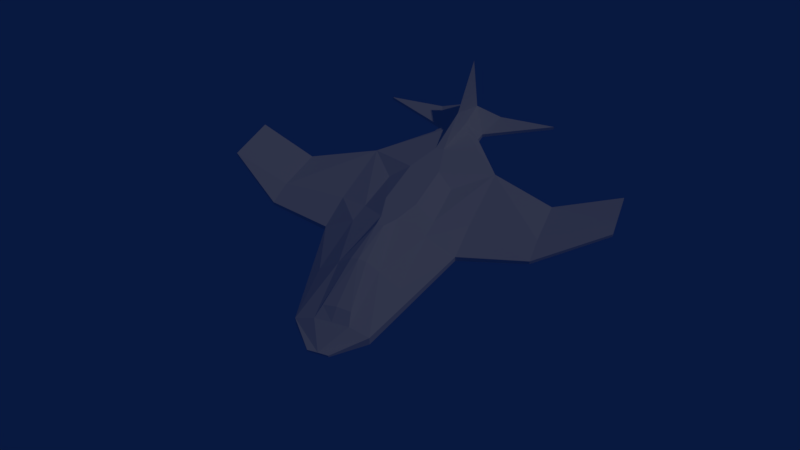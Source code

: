 # Source: Spaceship.blend  (saved by Blender 2.79.0; exported with 4.5.12 LTS)
import bpy
from mathutils import Matrix  # noqa: F401  (used for matrix-valued properties, if any)

bpy.ops.wm.read_factory_settings(use_empty=True)
scene = bpy.context.scene
scene.name = 'Scene'

# ---- collections
col_collection_1 = bpy.data.collections.new('Collection 1'); scene.collection.children.link(col_collection_1)

# ---- materials (node trees are filled in below, after node groups)
mat_rocketmaterial = bpy.data.materials.new('RocketMaterial')
mat_rocketmaterial.alpha_threshold = 0.0
mat_rocketmaterial.use_transparent_shadow = False
mat_rocketmaterial.roughness = 0.5
mat_rocketmaterial.specular_intensity = 0.2368

# ---- material node trees

# ---- world
world_world = bpy.data.worlds.new('World'); scene.world = world_world
world_world.color = (0.00255, 0.009445, 0.05087)
world_world.use_sun_shadow = False
world_world.sun_shadow_jitter_overblur = 0.0
world_world.cycles.sampling_method = 'MANUAL'
world_world.light_settings.ao_factor = 0.1154

# ---- cameras
cam_camera = bpy.data.cameras.new('Camera')
cam_camera.clip_end = 100.0
cam_camera.lens = 35.0
cam_camera.sensor_width = 32.0
cam_camera.sensor_height = 18.0
cam_camera.ortho_scale = 7.314
cam_camera.dof.focus_distance = 0.0
cam_camera.dof.aperture_fstop = 128.0

# ---- lights
light_lamp = bpy.data.lights.new('Lamp', 'POINT')
light_lamp.transmission_factor = 0.0
light_lamp.cutoff_distance = 30.0
light_lamp.energy = 75.0
light_lamp.shadow_buffer_clip_start = 1.001
light_lamp.shadow_soft_size = 0.1
light_lamp.shadow_maximum_resolution = 0.006
light_lamp.use_absolute_resolution = True

# ---- meshes
me_cube_001 = bpy.data.meshes.new('Cube.001')
me_cube_001.from_pydata([(-0.005029, -0.002987, 0.001865), (-0.0003052, 0.034, 0.0001468), (-0.005565, 0.01, 0.002305), (-0.0003052, 0.034, -0.0001468), (-0.01, -0.01, -0.0007014), (-0.01, -0.01, 0.001429), (-0.01, 0.01, 4.78e-06), (-0.01, 0.01, -0.0007014), (-0.03, -0.009367, 0.002033), (-0.03, -0.009367, 0.002445), (-0.03, 0.0001718, 0.002445), (-0.03, 0.0001718, 0.002033), (-0.005823, 0.0208, 0.001546), (-0.00515, 0.02975, 0.0005578), (-0.00515, 0.02975, -0.0005578), (-0.01494, -0.03, -0.0004245), (-0.01494, -0.03, 4.867e-05), (-0.001149, 0.01, 0.004261), (-0.001443, 0.034, -0.0001228), (-0.001443, 0.034, 0.0001228), (-0.002333, -0.005041, 0.003232), (-0.002333, -0.01, -0.002221), (-0.002333, 0.01, -0.002221), (-0.002908, 0.0208, 0.003597), (-0.002413, 0.02975, -0.001477), (-0.002413, 0.02975, 0.001477), (-0.0003544, -0.03, 0.01), (-0.005494, -0.03, -0.0003896), (-0.001017, -0.03, 0.001429), (-0.0006667, -0.01238, 0.002582), (-0.003771, -0.02431, -0.001151), (-0.003771, -0.02431, -0.0006167), (-0.002174, -0.02505, -0.002414), (-0.0001165, -0.02178, 0.004166), (-0.0009706, -0.02359, 0.001375), (-0.02, 0.007232, -0.0004886), (-0.02, 0.007232, 9.619e-07), (-0.02, -0.006409, -0.0004886), (-0.02, -0.006409, 0.0001304), (-0.0005225, 0.01329, 0.005282), (-0.001087, 0.0208, 0.004788), (-0.001949, 0.02803, 0.002435), (-0.005393, 0.005844, 0.002164), (-0.01, 0.003599, -0.0007014), (-0.01, 0.003599, 0.001021), (-0.03, -0.002881, 0.002033), (-0.03, -0.002881, 0.002445), (-0.002333, 0.003599, -0.002221), (-0.002333, 0.005186, 0.003932), (-0.02, 0.002867, 0.0006033), (-0.02, 0.002867, -0.0004886), (0.0, 0.034, 0.0001468), (0.0, 0.034, -0.0001468), (0.0, 0.01, 0.004261), (0.0, -0.005041, 0.003232), (0.0, -0.01, -0.003258), (0.0, 0.01, -0.003258), (0.0, 0.02975, -0.001477), (0.0, 0.02975, 0.001477), (0.0, -0.03, 0.01), (0.0, -0.03, 0.001429), (0.0, -0.01238, 0.002582), (0.0, -0.02178, 0.004166), (0.0, -0.02178, -0.003541), (0.0, 0.01329, 0.005282), (2.235e-10, 0.0208, 0.005043), (0.0, 0.02803, 0.00269), (0.0, 0.005186, 0.003932), (0.0, 0.003599, -0.003258), (-0.004193, -0.03, -0.00116), (-0.0007763, -0.03, 0.001021), (0.0, -0.03, 0.001021), (-0.001167, -0.02895, -0.003884), (0.0, -0.02895, -0.003884), (-0.00336, -0.03073, -0.0012), (-0.000622, -0.03073, 0.0005474), (0.0, -0.03073, 0.0005474), (-0.0009349, -0.02989, -0.003384), (0.0, -0.02989, -0.003384), (-0.002493, -0.03004, -0.001242), (-0.0004616, -0.03004, 5.451e-05), (0.0, -0.03004, 5.451e-05), (-0.0006938, -0.02941, -0.002863), (0.0, -0.02941, -0.002863), (-0.00149, -0.01889, -0.001291), (-0.0002758, -0.01889, -0.0005162), (0.0, -0.01889, -0.0005162), (-0.0004145, -0.01852, -0.002259), (0.0, -0.01852, -0.002259), (0.0, -0.01875, -0.001364), (-0.003907, -0.02117, 0.0001252), (-0.001952, -0.02158, 0.0007876), (-0.003907, -0.02117, -0.0006415), (-0.002061, -0.02117, -0.001999), (0.0, -0.02117, -0.003489), (-0.005431, -0.03, 6.742e-05)], [], [(44, 42, 2, 6), (7, 6, 13, 14), (31, 30, 15, 16), (48, 42, 0, 20), (14, 13, 19, 18), (36, 35, 11, 10), (45, 46, 10, 11), (50, 37, 8, 45), (37, 38, 9, 8), (49, 36, 10, 46), (13, 25, 1, 19), (22, 7, 14, 24), (6, 2, 12, 13), (27, 28, 95), (30, 32, 27, 15), (62, 33, 26, 59), (60, 59, 26, 28), (2, 17, 23, 12), (56, 22, 24, 57), (13, 12, 23, 25), (23, 17, 39, 40), (24, 14, 18, 3), (68, 47, 22, 56), (18, 19, 1, 3), (67, 48, 20, 54), (57, 24, 3, 52), (47, 43, 7, 22), (5, 29, 20, 0), (91, 29, 5, 90), (33, 34, 28, 26), (54, 20, 29, 61), (92, 93, 32, 30), (90, 92, 30, 31), (44, 6, 36, 49), (4, 5, 38, 37), (43, 4, 37, 50), (6, 7, 35, 36), (29, 91, 34, 33), (61, 29, 33, 62), (58, 25, 41, 66), (25, 23, 40, 41), (7, 43, 50, 35), (5, 44, 49, 38), (21, 4, 43, 47), (53, 17, 48, 67), (55, 21, 47, 68), (38, 49, 46, 9), (35, 50, 45, 11), (8, 9, 46, 45), (17, 2, 42, 48), (5, 0, 42, 44), (17, 53, 64, 39), (41, 40, 65, 66), (39, 64, 65, 40), (93, 94, 63, 32), (25, 58, 51, 1), (3, 1, 51, 52), (28, 27, 69, 70), (60, 28, 70, 71), (32, 63, 73, 72), (32, 72, 69, 27), (72, 73, 78, 77), (70, 69, 74, 75), (71, 70, 75, 76), (69, 72, 77, 74), (75, 74, 79, 80), (76, 75, 80, 81), (74, 77, 82, 79), (77, 78, 83, 82), (80, 79, 84, 85), (81, 80, 85, 86), (79, 82, 87, 84), (82, 83, 88, 87), (84, 87, 89), (87, 88, 89), (85, 84, 89), (86, 85, 89), (21, 55, 94, 93), (5, 4, 92, 90), (4, 21, 93, 92), (34, 91, 90, 31), (28, 34, 31, 95), (95, 31, 16), (16, 15, 27, 95)])
_uv = me_cube_001.uv_layers.new(name='UVMap')
_uv.uv.foreach_set('vector', [0.2446, 0.6597, 0.3063, 0.6829, 0.3141, 0.7352, 0.2449, 0.7511, 0.2391, 0.7583, 0.2449, 0.7511, 0.3876, 0.9559, 0.3791, 0.9638, 0.3365, 0.2985, 0.3298, 0.2991, 0.2765, 0.1796, 0.2831, 0.184, 0.3474, 0.669, 0.3063, 0.6829, 0.3024, 0.5757, 0.3367, 0.551, 0.3791, 0.9638, 0.3876, 0.9559, 0.4296, 0.9944, 0.4284, 0.997, 0.122, 0.7036, 0.1202, 0.7084, 0.01129, 0.639, 0.01469, 0.636, 0.0001323, 0.6074, 0.004613, 0.6066, 0.01469, 0.636, 0.01129, 0.639, 0.7084, 0.3929, 0.7018, 0.5069, 0.5729, 0.5359, 0.5775, 0.4562, 0.1085, 0.5216, 0.1102, 0.5285, 0.00316, 0.5597, 0.0001322, 0.5568, 0.1207, 0.6493, 0.122, 0.7036, 0.01469, 0.636, 0.004613, 0.6066, 0.3876, 0.9559, 0.4186, 0.9478, 0.4418, 0.996, 0.4296, 0.9944, 0.9326, 0.3176, 0.8363, 0.3123, 0.9068, 0.0719, 0.9422, 0.07476, 0.2449, 0.7511, 0.3141, 0.7352, 0.3507, 0.8634, 0.3876, 0.9559, 0.3502, 0.1911, 0.4242, 0.2151, 0.3508, 0.1971, 0.8897, 0.7404, 0.9148, 0.7506, 0.8633, 0.8116, 0.7438, 0.804, 0.5058, 0.3613, 0.4131, 0.359, 0.4858, 0.2835, 0.5058, 0.2851, 0.5058, 0.2111, 0.5058, 0.2851, 0.4858, 0.2835, 0.4242, 0.2151, 0.3141, 0.7352, 0.3731, 0.7223, 0.3894, 0.8484, 0.3507, 0.8634, 0.9641, 0.3196, 0.9326, 0.3176, 0.9422, 0.07476, 0.9718, 0.07528, 0.3876, 0.9559, 0.3507, 0.8634, 0.3894, 0.8484, 0.4186, 0.9478, 0.3894, 0.8484, 0.3731, 0.7223, 0.3962, 0.7566, 0.4135, 0.8402, 0.9422, 0.07476, 0.9068, 0.0719, 0.9537, 0.01982, 0.9679, 0.01983, 0.9594, 0.3983, 0.928, 0.3965, 0.9326, 0.3176, 0.9641, 0.3196, 0.4284, 0.997, 0.4296, 0.9944, 0.4418, 0.996, 0.4414, 0.9996, 0.5058, 0.6658, 0.3474, 0.669, 0.3367, 0.551, 0.5058, 0.5522, 0.9718, 0.07528, 0.9422, 0.07476, 0.9679, 0.01983, 0.9717, 0.01982, 0.928, 0.3965, 0.8318, 0.391, 0.8363, 0.3123, 0.9326, 0.3176, 0.2405, 0.4843, 0.3627, 0.4664, 0.3367, 0.551, 0.3024, 0.5757, 0.3635, 0.3444, 0.3627, 0.4664, 0.2405, 0.4843, 0.3363, 0.3456, 0.4131, 0.359, 0.3849, 0.3214, 0.4242, 0.2151, 0.4858, 0.2835, 0.5058, 0.5522, 0.3367, 0.551, 0.3627, 0.4664, 0.5058, 0.4694, 0.8862, 0.7013, 0.9145, 0.7024, 0.9148, 0.7506, 0.8897, 0.7404, 0.3363, 0.3456, 0.3275, 0.3413, 0.3298, 0.2991, 0.3365, 0.2985, 0.2446, 0.6597, 0.2449, 0.7511, 0.122, 0.7036, 0.1207, 0.6493, 0.2249, 0.4644, 0.2405, 0.4843, 0.1102, 0.5285, 0.1085, 0.5216, 0.8318, 0.391, 0.8221, 0.5582, 0.7018, 0.5069, 0.7084, 0.3929, 0.2449, 0.7511, 0.2391, 0.7583, 0.1202, 0.7084, 0.122, 0.7036, 0.3627, 0.4664, 0.3635, 0.3444, 0.3849, 0.3214, 0.4131, 0.359, 0.5058, 0.4694, 0.3627, 0.4664, 0.4131, 0.359, 0.5058, 0.3613, 0.5058, 0.9469, 0.4186, 0.9478, 0.4212, 0.9258, 0.5058, 0.9226, 0.4186, 0.9478, 0.3894, 0.8484, 0.4135, 0.8402, 0.4212, 0.9258, 0.8363, 0.3123, 0.8318, 0.391, 0.7084, 0.3929, 0.7115, 0.3393, 0.2405, 0.4843, 0.2446, 0.6597, 0.1207, 0.6493, 0.1102, 0.5285, 0.9184, 0.5642, 0.8221, 0.5582, 0.8318, 0.391, 0.928, 0.3965, 0.5058, 0.7192, 0.3731, 0.7223, 0.3474, 0.669, 0.5058, 0.6658, 0.9499, 0.5658, 0.9184, 0.5642, 0.928, 0.3965, 0.9594, 0.3983, 0.1102, 0.5285, 0.1207, 0.6493, 0.004613, 0.6066, 0.00316, 0.5597, 0.7115, 0.3393, 0.7084, 0.3929, 0.5775, 0.4562, 0.5797, 0.4187, 0.0001322, 0.5568, 0.00316, 0.5597, 0.004613, 0.6066, 0.0001323, 0.6074, 0.3731, 0.7223, 0.3141, 0.7352, 0.3063, 0.6829, 0.3474, 0.669, 0.2405, 0.4843, 0.3024, 0.5757, 0.3063, 0.6829, 0.2446, 0.6597, 0.3731, 0.7223, 0.5058, 0.7192, 0.5058, 0.7559, 0.3962, 0.7566, 0.4212, 0.9258, 0.4135, 0.8402, 0.5058, 0.8378, 0.5058, 0.9226, 0.3962, 0.7566, 0.5058, 0.7559, 0.5058, 0.8378, 0.4135, 0.8402, 0.9145, 0.7024, 0.9458, 0.7036, 0.9458, 0.7111, 0.9148, 0.7506, 0.4186, 0.9478, 0.5058, 0.9469, 0.5058, 0.9975, 0.4418, 0.996, 0.4414, 0.9996, 0.4418, 0.996, 0.5058, 0.9975, 0.4451, 0.9999, 0.4242, 0.2151, 0.3502, 0.1911, 0.366, 0.1797, 0.4268, 0.2069, 0.5058, 0.2111, 0.4242, 0.2151, 0.4268, 0.2069, 0.5058, 0.2055, 0.9148, 0.7506, 0.9458, 0.7111, 0.9452, 0.7983, 0.9316, 0.7984, 0.9148, 0.7506, 0.9316, 0.7984, 0.8823, 0.8123, 0.8633, 0.8116, 0.9316, 0.7984, 0.9452, 0.7983, 0.9446, 0.8113, 0.9327, 0.8113, 0.4268, 0.2069, 0.366, 0.1797, 0.3809, 0.1718, 0.4287, 0.1917, 0.5058, 0.2055, 0.4268, 0.2069, 0.4287, 0.1917, 0.5058, 0.1928, 0.8823, 0.8123, 0.9316, 0.7984, 0.9327, 0.8113, 0.8916, 0.8238, 0.4287, 0.1917, 0.3809, 0.1718, 0.3962, 0.1637, 0.4318, 0.1776, 0.5058, 0.1928, 0.4287, 0.1917, 0.4318, 0.1776, 0.5058, 0.1799, 0.8916, 0.8238, 0.9327, 0.8113, 0.9354, 0.8213, 0.9039, 0.8296, 0.9327, 0.8113, 0.9446, 0.8113, 0.9452, 0.8199, 0.9354, 0.8213, 0.4318, 0.1776, 0.3962, 0.1637, 0.4555, 0.004665, 0.4751, 0.01325, 0.5058, 0.1799, 0.4318, 0.1776, 0.4751, 0.01325, 0.5058, 0.01488, 0.9039, 0.8296, 0.9354, 0.8213, 0.98, 0.9475, 0.9642, 0.9537, 0.9354, 0.8213, 0.9452, 0.8199, 0.985, 0.9472, 0.98, 0.9475, 0.9642, 0.9537, 0.98, 0.9475, 0.983, 0.9592, 0.98, 0.9475, 0.985, 0.9472, 0.983, 0.9592, 0.4751, 0.01325, 0.4555, 0.004665, 0.4789, 0.0001322, 0.5058, 0.01488, 0.4751, 0.01325, 0.4789, 0.0001322, 0.9184, 0.5642, 0.9499, 0.5658, 0.9458, 0.7036, 0.9145, 0.7024, 0.2405, 0.4843, 0.2249, 0.4644, 0.3275, 0.3413, 0.3363, 0.3456, 0.8221, 0.5582, 0.9184, 0.5642, 0.9145, 0.7024, 0.8862, 0.7013, 0.3849, 0.3214, 0.3635, 0.3444, 0.3363, 0.3456, 0.3365, 0.2985, 0.4242, 0.2151, 0.3849, 0.3214, 0.3365, 0.2985, 0.3508, 0.1971, 0.3508, 0.1971, 0.3365, 0.2985, 0.2831, 0.184, 0.2831, 0.184, 0.2765, 0.1796, 0.3502, 0.1911, 0.3508, 0.1971])
me_cube_001.materials.append(mat_rocketmaterial)
me_cube_001.use_remesh_preserve_volume = False
me_cube_001.use_remesh_preserve_attributes = False
me_cube_001.use_mirror_vertex_groups = False
me_cube_001.update()

# ---- objects
ob_rocket = bpy.data.objects.new('Rocket', me_cube_001)
ob_lamp = bpy.data.objects.new('Lamp', light_lamp)
ob_camera = bpy.data.objects.new('Camera', cam_camera)

# ---- transforms, parenting, visibility, modifiers, constraints
ob_rocket.location = (0.007418, 0.0, 0.0)
ob_rocket.rotation_euler = (0.0, -0.0, 3.142)
ob_rocket.lineart.crease_threshold = 0.0
_m = ob_rocket.modifiers.new('Mirror', 'MIRROR')
ob_lamp.location = (4.076, 1.005, 5.904)
ob_lamp.rotation_euler = (0.6503, 0.05522, 1.866)
ob_lamp.lock_rotations_4d = False
ob_lamp.empty_display_type = 'ARROWS'
ob_lamp.color = (0.0, 0.0, 0.0, 0.0)
ob_lamp.lineart.crease_threshold = 0.0
ob_camera.location = (0.04428, -0.102, 0.07755)
ob_camera.rotation_euler = (0.9255, -5.349e-06, 0.3651)
ob_camera.lock_rotations_4d = False
ob_camera.empty_display_type = 'ARROWS'
ob_camera.color = (0.0, 0.0, 0.0, 0.0)
ob_camera.display_type = 'WIRE'
ob_camera.lineart.crease_threshold = 0.0

# ---- collection membership
col_collection_1.objects.link(ob_rocket)
col_collection_1.objects.link(ob_lamp)
col_collection_1.objects.link(ob_camera)

# ---- scene / render settings (as saved in the file)
scene.camera = ob_camera
scene.frame_start = 1; scene.frame_end = 250; scene.frame_set(1)
scene.render.engine = 'BLENDER_EEVEE_NEXT'
scene.render.resolution_percentage = 50
scene.render.dither_intensity = 0.0
scene.cycles.use_denoising = False
scene.cycles.samples = 128
scene.cycles.sampling_pattern = 'TABULATED_SOBOL'
scene.cycles.use_adaptive_sampling = False
scene.cycles.use_light_tree = False
scene.cycles.blur_glossy = 0.0
scene.cycles.sample_clamp_indirect = 0.0
scene.view_settings.view_transform = 'Standard'
bpy.context.view_layer.update()
